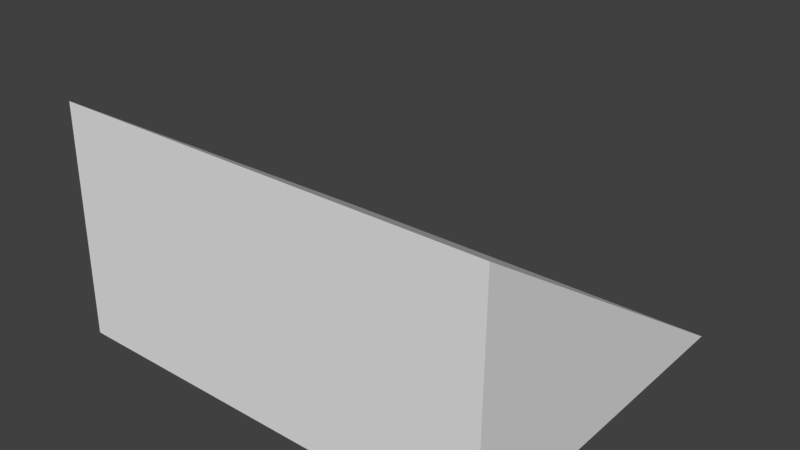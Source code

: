 # Source: jump_pad.blend  (saved by Blender 2.79.0; exported with 4.5.12 LTS)
import bpy
from mathutils import Matrix  # noqa: F401  (used for matrix-valued properties, if any)

bpy.ops.wm.read_factory_settings(use_empty=True)
scene = bpy.context.scene
scene.name = 'Scene'

# ---- collections
col_collection_1 = bpy.data.collections.new('Collection 1'); scene.collection.children.link(col_collection_1)

# ---- materials (node trees are filled in below, after node groups)
mat_material = bpy.data.materials.new('Material')
mat_material.alpha_threshold = 0.0
mat_material.use_transparent_shadow = False
mat_material.roughness = 0.5
mat_material.line_color = (0.0, 0.0, 0.0, 1.0)

# ---- material node trees

# ---- world
world_world = bpy.data.worlds.new('World'); scene.world = world_world
world_world.color = (0.05088, 0.05088, 0.05088)
world_world.use_sun_shadow = False
world_world.sun_shadow_jitter_overblur = 0.0
world_world.cycles.sampling_method = 'MANUAL'

# ---- meshes
me_cube = bpy.data.meshes.new('Cube')
me_cube.from_pydata([(1.14, 1.071, -0.2927), (1.14, -0.7822, -0.2927), (-1.14, -0.7822, -0.2927), (-1.14, 1.071, -0.2927), (1.14, -0.7683, 0.9073), (-1.14, -0.7683, 0.9073)], [], [(0, 1, 2, 3), (1, 4, 5, 2), (3, 2, 5), (1, 0, 4), (3, 5, 4, 0)])
me_cube.materials.append(mat_material)
me_cube.use_remesh_preserve_volume = False
me_cube.use_remesh_preserve_attributes = False
me_cube.use_mirror_vertex_groups = False
me_cube.update()

# ---- objects
ob_cube = bpy.data.objects.new('Cube', me_cube)

# ---- transforms, parenting, visibility, modifiers, constraints
ob_cube.location = (0.0, 0.0, 0.2927)
ob_cube.lock_rotations_4d = False
ob_cube.empty_display_type = 'ARROWS'
ob_cube.lineart.crease_threshold = 0.0

# ---- collection membership
col_collection_1.objects.link(ob_cube)

# ---- scene / render settings (as saved in the file)
scene.frame_start = 1; scene.frame_end = 250; scene.frame_set(1)
scene.render.engine = 'BLENDER_EEVEE_NEXT'
scene.render.resolution_percentage = 50
scene.render.dither_intensity = 0.0
scene.cycles.use_denoising = False
scene.cycles.samples = 128
scene.cycles.sampling_pattern = 'TABULATED_SOBOL'
scene.cycles.use_adaptive_sampling = False
scene.cycles.use_light_tree = False
scene.cycles.blur_glossy = 0.0
scene.cycles.sample_clamp_indirect = 0.0
scene.view_settings.view_transform = 'Standard'
bpy.context.view_layer.update()

# ---- added for rendering (the .blend has no active camera and no usable light): camera, sun
cam_auto = bpy.data.cameras.new('AutoCamera')
cam_auto.lens = 50.0
cam_auto.sensor_width = 36.0
cam_auto.clip_end = 1000.0
ob_auto_camera = bpy.data.objects.new('AutoCamera', cam_auto)
scene.collection.objects.link(ob_auto_camera)
ob_auto_camera.location = (2.93661, -3.37942, 2.94931)
ob_auto_camera.rotation_euler = (1.09748, -7.21219e-08, 0.694738)
scene.camera = ob_auto_camera
light_auto_sun = bpy.data.lights.new('AutoSun', 'SUN')
light_auto_sun.energy = 3.0
light_auto_sun.angle = 0.0523599
ob_auto_sun = bpy.data.objects.new('AutoSun', light_auto_sun)
scene.collection.objects.link(ob_auto_sun)
ob_auto_sun.rotation_euler = (0.872665, 0.174533, 0.523599)
bpy.context.view_layer.update()
